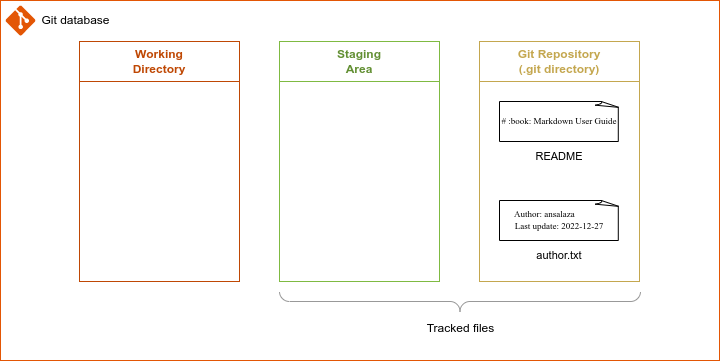

The diagram above was exported from draw.io. Its source (the exported page's mxGraphModel, read from the mxfile embedded in the PNG):
<mxGraphModel dx="1365" dy="843" grid="1" gridSize="10" guides="1" tooltips="1" connect="1" arrows="1" fold="1" page="1" pageScale="1" pageWidth="850" pageHeight="1100" math="0" shadow="0">
  <root>
    <mxCell id="hzSyuchp9cvS6DtoF4Er-0" />
    <mxCell id="hzSyuchp9cvS6DtoF4Er-1" parent="hzSyuchp9cvS6DtoF4Er-0" />
    <mxCell id="hzSyuchp9cvS6DtoF4Er-2" value="" style="rounded=0;whiteSpace=wrap;html=1;strokeColor=#E35605;fillColor=none;" vertex="1" parent="hzSyuchp9cvS6DtoF4Er-1">
      <mxGeometry x="41" y="40" width="719" height="360" as="geometry" />
    </mxCell>
    <mxCell id="hzSyuchp9cvS6DtoF4Er-3" value="" style="group" vertex="1" connectable="0" parent="hzSyuchp9cvS6DtoF4Er-1">
      <mxGeometry x="46" y="45" width="115" height="30" as="geometry" />
    </mxCell>
    <mxCell id="hzSyuchp9cvS6DtoF4Er-4" value="" style="verticalLabelPosition=bottom;html=1;verticalAlign=top;align=center;strokeColor=none;fillColor=#E35605;shape=mxgraph.azure.git_repository;" vertex="1" parent="hzSyuchp9cvS6DtoF4Er-3">
      <mxGeometry width="30" height="30" as="geometry" />
    </mxCell>
    <mxCell id="hzSyuchp9cvS6DtoF4Er-5" value="Git database" style="text;html=1;resizable=0;autosize=1;align=center;verticalAlign=middle;points=[];fillColor=none;strokeColor=none;rounded=0;" vertex="1" parent="hzSyuchp9cvS6DtoF4Er-3">
      <mxGeometry x="25" width="90" height="30" as="geometry" />
    </mxCell>
    <mxCell id="hzSyuchp9cvS6DtoF4Er-6" value="" style="group" vertex="1" connectable="0" parent="hzSyuchp9cvS6DtoF4Er-1">
      <mxGeometry x="120" y="81" width="160" height="240" as="geometry" />
    </mxCell>
    <mxCell id="hzSyuchp9cvS6DtoF4Er-7" value="&lt;b style=&quot;&quot;&gt;&lt;font color=&quot;#bf4804&quot;&gt;Working&lt;br&gt;Directory&lt;/font&gt;&lt;/b&gt;" style="rounded=0;whiteSpace=wrap;html=1;strokeColor=#BF4804;fontSize=12;fillColor=none;" vertex="1" parent="hzSyuchp9cvS6DtoF4Er-6">
      <mxGeometry width="160" height="40" as="geometry" />
    </mxCell>
    <mxCell id="hzSyuchp9cvS6DtoF4Er-8" value="" style="rounded=0;whiteSpace=wrap;html=1;strokeColor=#BF4804;fontSize=12;fillColor=none;" vertex="1" parent="hzSyuchp9cvS6DtoF4Er-6">
      <mxGeometry y="40" width="160" height="200" as="geometry" />
    </mxCell>
    <mxCell id="hzSyuchp9cvS6DtoF4Er-9" value="" style="group" vertex="1" connectable="0" parent="hzSyuchp9cvS6DtoF4Er-1">
      <mxGeometry x="320" y="81" width="160" height="240" as="geometry" />
    </mxCell>
    <mxCell id="hzSyuchp9cvS6DtoF4Er-10" value="&lt;b style=&quot;&quot;&gt;&lt;font color=&quot;#628f33&quot;&gt;Staging&lt;br&gt;Area&lt;/font&gt;&lt;/b&gt;" style="rounded=0;whiteSpace=wrap;html=1;strokeColor=#7FBA42;fontSize=12;fillColor=none;" vertex="1" parent="hzSyuchp9cvS6DtoF4Er-9">
      <mxGeometry width="160" height="40" as="geometry" />
    </mxCell>
    <mxCell id="hzSyuchp9cvS6DtoF4Er-11" value="" style="rounded=0;whiteSpace=wrap;html=1;strokeColor=#7FBA42;fontSize=12;fillColor=none;" vertex="1" parent="hzSyuchp9cvS6DtoF4Er-9">
      <mxGeometry y="40" width="160" height="200" as="geometry" />
    </mxCell>
    <mxCell id="hzSyuchp9cvS6DtoF4Er-15" value="" style="group" vertex="1" connectable="0" parent="hzSyuchp9cvS6DtoF4Er-1">
      <mxGeometry x="520" y="81" width="160" height="240" as="geometry" />
    </mxCell>
    <mxCell id="hzSyuchp9cvS6DtoF4Er-16" value="&lt;font color=&quot;#c4a74f&quot;&gt;&lt;b&gt;Git Repository&lt;br&gt;(&lt;/b&gt;&lt;/font&gt;&lt;b style=&quot;border-color: var(--border-color); color: rgb(196, 167, 79);&quot;&gt;.git directory)&lt;/b&gt;&lt;font color=&quot;#c4a74f&quot;&gt;&lt;b&gt;&lt;br&gt;&lt;/b&gt;&lt;/font&gt;" style="rounded=0;whiteSpace=wrap;html=1;strokeColor=#C4A74F;fontSize=12;fillColor=none;" vertex="1" parent="hzSyuchp9cvS6DtoF4Er-15">
      <mxGeometry width="160" height="40" as="geometry" />
    </mxCell>
    <mxCell id="hzSyuchp9cvS6DtoF4Er-17" value="" style="rounded=0;whiteSpace=wrap;html=1;strokeColor=#C4A74F;fontSize=12;fillColor=none;" vertex="1" parent="hzSyuchp9cvS6DtoF4Er-15">
      <mxGeometry y="40" width="160" height="200" as="geometry" />
    </mxCell>
    <mxCell id="hzSyuchp9cvS6DtoF4Er-18" value="" style="group" vertex="1" connectable="0" parent="hzSyuchp9cvS6DtoF4Er-15">
      <mxGeometry x="20" y="60" width="120" height="70" as="geometry" />
    </mxCell>
    <mxCell id="hzSyuchp9cvS6DtoF4Er-19" value="&lt;p&gt;&lt;font face=&quot;Lucida Console&quot; style=&quot;font-size: 9px;&quot;&gt;# :book: Markdown User Guide&lt;/font&gt;&lt;/p&gt;" style="whiteSpace=wrap;html=1;shape=mxgraph.basic.document;fontFamily=Courier New;fontSize=11;" vertex="1" parent="hzSyuchp9cvS6DtoF4Er-18">
      <mxGeometry width="120" height="40" as="geometry" />
    </mxCell>
    <mxCell id="hzSyuchp9cvS6DtoF4Er-20" value="&lt;font style=&quot;font-size: 11px;&quot; face=&quot;Helvetica&quot;&gt;README&lt;/font&gt;" style="text;strokeColor=none;align=center;fillColor=none;html=1;verticalAlign=middle;whiteSpace=wrap;rounded=0;fontFamily=Garamond;fontSize=10;" vertex="1" parent="hzSyuchp9cvS6DtoF4Er-18">
      <mxGeometry y="40" width="120" height="30" as="geometry" />
    </mxCell>
    <mxCell id="hzSyuchp9cvS6DtoF4Er-12" value="" style="group" vertex="1" connectable="0" parent="hzSyuchp9cvS6DtoF4Er-15">
      <mxGeometry x="20" y="159" width="120" height="70" as="geometry" />
    </mxCell>
    <mxCell id="hzSyuchp9cvS6DtoF4Er-13" value="&lt;p style=&quot;font-size: 9px;&quot;&gt;&lt;font face=&quot;Lucida Console&quot; style=&quot;font-size: 9px;&quot;&gt;Author: ansalaza&amp;nbsp; &amp;nbsp; &amp;nbsp; &amp;nbsp; &amp;nbsp; &amp;nbsp; &amp;nbsp;&lt;br&gt;Last update: 2022-12-27&lt;/font&gt;&lt;/p&gt;" style="whiteSpace=wrap;html=1;shape=mxgraph.basic.document;fontFamily=Courier New;fontSize=11;align=center;" vertex="1" parent="hzSyuchp9cvS6DtoF4Er-12">
      <mxGeometry width="120" height="40" as="geometry" />
    </mxCell>
    <mxCell id="hzSyuchp9cvS6DtoF4Er-14" value="&lt;font style=&quot;font-size: 11px;&quot; face=&quot;Helvetica&quot;&gt;author.txt&lt;/font&gt;" style="text;strokeColor=none;align=center;fillColor=none;html=1;verticalAlign=middle;whiteSpace=wrap;rounded=0;fontFamily=Garamond;fontSize=10;" vertex="1" parent="hzSyuchp9cvS6DtoF4Er-12">
      <mxGeometry y="40" width="120" height="30" as="geometry" />
    </mxCell>
    <mxCell id="hzSyuchp9cvS6DtoF4Er-21" value="" style="group" vertex="1" connectable="0" parent="hzSyuchp9cvS6DtoF4Er-1">
      <mxGeometry x="320" y="331" width="361" height="52" as="geometry" />
    </mxCell>
    <mxCell id="hzSyuchp9cvS6DtoF4Er-22" value="" style="verticalLabelPosition=bottom;shadow=0;dashed=0;align=center;html=1;verticalAlign=top;strokeWidth=1;shape=mxgraph.mockup.markup.curlyBrace;strokeColor=#999999;rotation=-180;" vertex="1" parent="hzSyuchp9cvS6DtoF4Er-21">
      <mxGeometry width="361" height="20" as="geometry" />
    </mxCell>
    <mxCell id="hzSyuchp9cvS6DtoF4Er-23" value="&lt;font color=&quot;#000000&quot;&gt;Tracked files&lt;/font&gt;" style="text;html=1;resizable=0;autosize=1;align=center;verticalAlign=middle;points=[];fillColor=none;strokeColor=none;rounded=0;fontSize=12;fontColor=#628F33;" vertex="1" parent="hzSyuchp9cvS6DtoF4Er-21">
      <mxGeometry x="135.5" y="22" width="90" height="30" as="geometry" />
    </mxCell>
  </root>
</mxGraphModel>